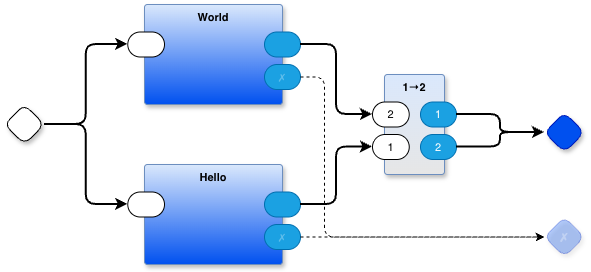

The diagram above was exported from draw.io. Its source (the exported page's mxGraphModel, read from the mxfile embedded in the PNG):
<mxGraphModel dx="1106" dy="470" grid="1" gridSize="10" guides="1" tooltips="1" connect="1" arrows="1" fold="1" page="1" pageScale="1" pageWidth="1100" pageHeight="850" math="0" shadow="0">
  <root>
    <mxCell id="0" />
    <mxCell id="1" parent="0" />
    <mxCell id="n8kg52j3blKjJ06txv2A-1" parent="1" style="rhombus;whiteSpace=wrap;html=1;rounded=1;fontStyle=1;glass=0;sketch=0;fontSize=12;points=[[0,0.5,0,0,0],[0.5,0,0,0,0],[0.5,1,0,0,0],[1,0.5,0,0,0]];shadow=1;fontFamily=Helvetica;fontColor=default;labelBackgroundColor=none;" value="" vertex="1">
      <mxGeometry height="40" width="40" x="100" y="220" as="geometry" />
    </mxCell>
    <mxCell id="n8kg52j3blKjJ06txv2A-2" parent="1" style="rhombus;whiteSpace=wrap;html=1;rounded=1;fontStyle=1;glass=0;sketch=0;fontSize=12;points=[[0,0.5,0,0,0],[0.5,0,0,0,0],[0.5,1,0,0,0],[1,0.5,0,0,0]];shadow=1;fillColor=#0050ef;fontColor=#ffffff;strokeColor=#001DBC;fontFamily=Helvetica;labelBackgroundColor=none;" value="" vertex="1">
      <mxGeometry height="40" width="40" x="640" y="228" as="geometry" />
    </mxCell>
    <mxCell id="n8kg52j3blKjJ06txv2A-24" parent="1" style="rounded=1;whiteSpace=wrap;html=1;container=1;recursiveResize=0;verticalAlign=top;arcSize=6;fontStyle=1;autosize=0;points=[];absoluteArcSize=1;shadow=1;strokeColor=#6c8ebf;fillColor=#dae8fc;fontFamily=Helvetica;fontSize=11;gradientColor=#E6E6E6;fontColor=default;labelBackgroundColor=none;" value="1→2" vertex="1">
      <mxGeometry height="100" width="60" x="480" y="190" as="geometry">
        <mxRectangle height="26" width="99" x="-98" y="-1230" as="alternateBounds" />
      </mxGeometry>
    </mxCell>
    <mxCell id="n8kg52j3blKjJ06txv2A-25" parent="n8kg52j3blKjJ06txv2A-24" style="rounded=1;whiteSpace=wrap;html=1;sketch=0;points=[[0,0.5,0,0,0],[1,0.5,0,0,0]];arcSize=50;fontFamily=Helvetica;fontSize=11;fontColor=default;labelBackgroundColor=none;" value="2" vertex="1">
      <mxGeometry height="25" width="36.75" x="-12" y="27.5" as="geometry" />
    </mxCell>
    <mxCell id="n8kg52j3blKjJ06txv2A-26" parent="n8kg52j3blKjJ06txv2A-24" style="rounded=1;whiteSpace=wrap;html=1;sketch=0;points=[[0,0.5,0,0,0],[1,0.5,0,0,0]];fillColor=#1ba1e2;fontColor=#ffffff;strokeColor=#006EAF;arcSize=50;fontFamily=Helvetica;fontSize=11;labelBackgroundColor=none;" value="1" vertex="1">
      <mxGeometry height="25" width="36" x="36" y="27.5" as="geometry" />
    </mxCell>
    <mxCell id="n8kg52j3blKjJ06txv2A-27" parent="n8kg52j3blKjJ06txv2A-24" style="rounded=1;whiteSpace=wrap;html=1;sketch=0;points=[[0,0.5,0,0,0],[1,0.5,0,0,0]];arcSize=50;fontFamily=Helvetica;fontSize=11;fontColor=default;labelBackgroundColor=none;" value="1" vertex="1">
      <mxGeometry height="25" width="36.75" x="-12" y="60" as="geometry" />
    </mxCell>
    <mxCell id="n8kg52j3blKjJ06txv2A-28" parent="n8kg52j3blKjJ06txv2A-24" style="rounded=1;whiteSpace=wrap;html=1;sketch=0;points=[[0,0.5,0,0,0],[1,0.5,0,0,0]];fillColor=#1ba1e2;fontColor=#ffffff;strokeColor=#006EAF;arcSize=50;fontFamily=Helvetica;fontSize=11;labelBackgroundColor=none;" value="2" vertex="1">
      <mxGeometry height="25" width="36" x="36" y="60" as="geometry" />
    </mxCell>
    <mxCell id="n8kg52j3blKjJ06txv2A-29" edge="1" parent="1" source="n8kg52j3blKjJ06txv2A-26" style="edgeStyle=orthogonalEdgeStyle;shape=connector;curved=0;rounded=1;orthogonalLoop=1;jettySize=auto;html=1;exitX=1;exitY=0.5;exitDx=0;exitDy=0;exitPerimeter=0;entryX=0;entryY=0.5;entryDx=0;entryDy=0;entryPerimeter=0;strokeColor=default;strokeWidth=2;align=center;verticalAlign=middle;fontFamily=Helvetica;fontSize=11;fontColor=default;labelBackgroundColor=default;endArrow=classic;" target="n8kg52j3blKjJ06txv2A-2">
      <mxGeometry relative="1" as="geometry" />
    </mxCell>
    <mxCell id="n8kg52j3blKjJ06txv2A-30" edge="1" parent="1" source="n8kg52j3blKjJ06txv2A-28" style="edgeStyle=orthogonalEdgeStyle;shape=connector;curved=0;rounded=1;orthogonalLoop=1;jettySize=auto;html=1;exitX=1;exitY=0.5;exitDx=0;exitDy=0;exitPerimeter=0;entryX=0;entryY=0.5;entryDx=0;entryDy=0;entryPerimeter=0;strokeColor=default;strokeWidth=2;align=center;verticalAlign=middle;fontFamily=Helvetica;fontSize=11;fontColor=default;labelBackgroundColor=default;endArrow=classic;" target="n8kg52j3blKjJ06txv2A-2">
      <mxGeometry relative="1" as="geometry" />
    </mxCell>
    <mxCell id="wK0F3og9NH9Dy6XDwJbj-1" parent="1" style="rounded=1;whiteSpace=wrap;html=1;container=1;recursiveResize=0;verticalAlign=top;arcSize=6;fontStyle=1;autosize=0;points=[];absoluteArcSize=1;shadow=1;strokeColor=#6c8ebf;fillColor=#dae8fc;fontFamily=Helvetica;fontSize=11;gradientColor=#0050EF;fontColor=default;labelBackgroundColor=none;" value="World" vertex="1">
      <mxGeometry height="100" width="138" x="240" y="120" as="geometry">
        <mxRectangle height="26" width="99" x="-98" y="-1230" as="alternateBounds" />
      </mxGeometry>
    </mxCell>
    <mxCell id="wK0F3og9NH9Dy6XDwJbj-2" parent="wK0F3og9NH9Dy6XDwJbj-1" style="rounded=1;whiteSpace=wrap;html=1;sketch=0;points=[[0,0.5,0,0,0],[1,0.5,0,0,0]];arcSize=50;fontFamily=Helvetica;fontSize=11;fontColor=default;labelBackgroundColor=none;" value="" vertex="1">
      <mxGeometry height="25" width="36.75" x="-16.75" y="27.5" as="geometry" />
    </mxCell>
    <mxCell id="wK0F3og9NH9Dy6XDwJbj-3" parent="wK0F3og9NH9Dy6XDwJbj-1" style="rounded=1;whiteSpace=wrap;html=1;sketch=0;points=[[0,0.5,0,0,0],[1,0.5,0,0,0]];fillColor=#1ba1e2;fontColor=#ffffff;strokeColor=#006EAF;arcSize=50;fontFamily=Helvetica;fontSize=11;labelBackgroundColor=none;" value="" vertex="1">
      <mxGeometry height="25" width="36" x="120" y="27.5" as="geometry" />
    </mxCell>
    <mxCell id="wK0F3og9NH9Dy6XDwJbj-4" parent="wK0F3og9NH9Dy6XDwJbj-1" style="rounded=1;whiteSpace=wrap;html=1;sketch=0;points=[[0,0.5,0,0,0],[1,0.5,0,0,0]];fillColor=#1ba1e2;fontColor=#ffffff;strokeColor=#006EAF;arcSize=50;fontFamily=Helvetica;fontSize=11;textOpacity=30;labelBackgroundColor=none;" value="✗" vertex="1">
      <mxGeometry height="25" width="36" x="120" y="60" as="geometry" />
    </mxCell>
    <mxCell id="wK0F3og9NH9Dy6XDwJbj-5" parent="1" style="rounded=1;whiteSpace=wrap;html=1;container=1;recursiveResize=0;verticalAlign=top;arcSize=6;fontStyle=1;autosize=0;points=[];absoluteArcSize=1;shadow=1;strokeColor=#6c8ebf;fillColor=#dae8fc;fontFamily=Helvetica;fontSize=11;gradientColor=#0050EF;fontColor=default;labelBackgroundColor=none;" value="Hello" vertex="1">
      <mxGeometry height="100" width="138" x="240" y="280" as="geometry">
        <mxRectangle height="26" width="99" x="-98" y="-1230" as="alternateBounds" />
      </mxGeometry>
    </mxCell>
    <mxCell id="wK0F3og9NH9Dy6XDwJbj-6" parent="wK0F3og9NH9Dy6XDwJbj-5" style="rounded=1;whiteSpace=wrap;html=1;sketch=0;points=[[0,0.5,0,0,0],[1,0.5,0,0,0]];arcSize=50;fontFamily=Helvetica;fontSize=11;fontColor=default;labelBackgroundColor=none;" value="" vertex="1">
      <mxGeometry height="25" width="36.75" x="-16.75" y="27.5" as="geometry" />
    </mxCell>
    <mxCell id="wK0F3og9NH9Dy6XDwJbj-7" parent="wK0F3og9NH9Dy6XDwJbj-5" style="rounded=1;whiteSpace=wrap;html=1;sketch=0;points=[[0,0.5,0,0,0],[1,0.5,0,0,0]];fillColor=#1ba1e2;fontColor=#ffffff;strokeColor=#006EAF;arcSize=50;fontFamily=Helvetica;fontSize=11;labelBackgroundColor=none;" value="" vertex="1">
      <mxGeometry height="25" width="36" x="120" y="27.5" as="geometry" />
    </mxCell>
    <mxCell id="wK0F3og9NH9Dy6XDwJbj-8" parent="wK0F3og9NH9Dy6XDwJbj-5" style="rounded=1;whiteSpace=wrap;html=1;sketch=0;points=[[0,0.5,0,0,0],[1,0.5,0,0,0]];fillColor=#1ba1e2;fontColor=#ffffff;strokeColor=#006EAF;arcSize=50;fontFamily=Helvetica;fontSize=11;textOpacity=30;labelBackgroundColor=none;" value="✗" vertex="1">
      <mxGeometry height="25" width="36" x="120" y="60" as="geometry" />
    </mxCell>
    <mxCell id="wK0F3og9NH9Dy6XDwJbj-9" edge="1" parent="1" source="n8kg52j3blKjJ06txv2A-1" style="edgeStyle=orthogonalEdgeStyle;rounded=1;orthogonalLoop=1;jettySize=auto;html=1;exitX=1;exitY=0.5;exitDx=0;exitDy=0;exitPerimeter=0;entryX=0;entryY=0.5;entryDx=0;entryDy=0;entryPerimeter=0;curved=0;strokeWidth=2;" target="wK0F3og9NH9Dy6XDwJbj-2">
      <mxGeometry relative="1" as="geometry" />
    </mxCell>
    <mxCell id="wK0F3og9NH9Dy6XDwJbj-10" edge="1" parent="1" source="n8kg52j3blKjJ06txv2A-1" style="edgeStyle=orthogonalEdgeStyle;shape=connector;curved=0;rounded=1;orthogonalLoop=1;jettySize=auto;html=1;exitX=1;exitY=0.5;exitDx=0;exitDy=0;exitPerimeter=0;entryX=0;entryY=0.5;entryDx=0;entryDy=0;entryPerimeter=0;strokeColor=default;strokeWidth=2;align=center;verticalAlign=middle;fontFamily=Helvetica;fontSize=11;fontColor=default;labelBackgroundColor=default;endArrow=classic;" target="wK0F3og9NH9Dy6XDwJbj-6">
      <mxGeometry relative="1" as="geometry" />
    </mxCell>
    <mxCell id="wK0F3og9NH9Dy6XDwJbj-11" edge="1" parent="1" source="wK0F3og9NH9Dy6XDwJbj-3" style="edgeStyle=orthogonalEdgeStyle;shape=connector;curved=0;rounded=1;orthogonalLoop=1;jettySize=auto;html=1;exitX=1;exitY=0.5;exitDx=0;exitDy=0;exitPerimeter=0;entryX=0;entryY=0.5;entryDx=0;entryDy=0;entryPerimeter=0;strokeColor=default;strokeWidth=2;align=center;verticalAlign=middle;fontFamily=Helvetica;fontSize=11;fontColor=default;labelBackgroundColor=default;endArrow=classic;" target="n8kg52j3blKjJ06txv2A-25">
      <mxGeometry relative="1" as="geometry" />
    </mxCell>
    <mxCell id="wK0F3og9NH9Dy6XDwJbj-12" edge="1" parent="1" source="wK0F3og9NH9Dy6XDwJbj-7" style="edgeStyle=orthogonalEdgeStyle;shape=connector;curved=0;rounded=1;orthogonalLoop=1;jettySize=auto;html=1;exitX=1;exitY=0.5;exitDx=0;exitDy=0;exitPerimeter=0;entryX=0;entryY=0.5;entryDx=0;entryDy=0;entryPerimeter=0;strokeColor=default;strokeWidth=2;align=center;verticalAlign=middle;fontFamily=Helvetica;fontSize=11;fontColor=default;labelBackgroundColor=default;endArrow=classic;" target="n8kg52j3blKjJ06txv2A-27">
      <mxGeometry relative="1" as="geometry" />
    </mxCell>
    <mxCell id="wK0F3og9NH9Dy6XDwJbj-13" parent="1" style="rhombus;whiteSpace=wrap;html=1;rounded=1;fillColor=#0050ef;fontColor=#ffffff;strokeColor=#001DBC;fontStyle=1;glass=0;sketch=0;fontSize=12;points=[[0,0.5,0,0,0],[0.5,0,0,0,0],[0.5,1,0,0,0],[1,0.5,0,0,0]];shadow=1;opacity=30;textOpacity=30;labelBackgroundColor=none;fontFamily=Helvetica;" value="✗" vertex="1">
      <mxGeometry height="40" width="40" x="640" y="332.5" as="geometry" />
    </mxCell>
    <mxCell id="wK0F3og9NH9Dy6XDwJbj-14" edge="1" parent="1" source="wK0F3og9NH9Dy6XDwJbj-4" style="edgeStyle=orthogonalEdgeStyle;shape=connector;curved=0;rounded=1;orthogonalLoop=1;jettySize=auto;html=1;exitX=1;exitY=0.5;exitDx=0;exitDy=0;exitPerimeter=0;entryX=0;entryY=0.5;entryDx=0;entryDy=0;entryPerimeter=0;strokeColor=default;strokeWidth=1;align=center;verticalAlign=middle;fontFamily=Helvetica;fontSize=11;fontColor=default;labelBackgroundColor=default;endArrow=classic;dashed=1;" target="wK0F3og9NH9Dy6XDwJbj-13">
      <mxGeometry relative="1" as="geometry">
        <Array as="points">
          <mxPoint x="420" y="193" />
          <mxPoint x="420" y="353" />
        </Array>
      </mxGeometry>
    </mxCell>
    <mxCell id="wK0F3og9NH9Dy6XDwJbj-15" edge="1" parent="1" source="wK0F3og9NH9Dy6XDwJbj-8" style="edgeStyle=orthogonalEdgeStyle;shape=connector;curved=0;rounded=1;orthogonalLoop=1;jettySize=auto;html=1;exitX=1;exitY=0.5;exitDx=0;exitDy=0;exitPerimeter=0;entryX=0;entryY=0.5;entryDx=0;entryDy=0;entryPerimeter=0;dashed=1;strokeColor=default;strokeWidth=1;align=center;verticalAlign=middle;fontFamily=Helvetica;fontSize=11;fontColor=default;labelBackgroundColor=default;endArrow=classic;" target="wK0F3og9NH9Dy6XDwJbj-13">
      <mxGeometry relative="1" as="geometry">
        <Array as="points">
          <mxPoint x="530" y="353" />
          <mxPoint x="530" y="353" />
        </Array>
      </mxGeometry>
    </mxCell>
  </root>
</mxGraphModel>